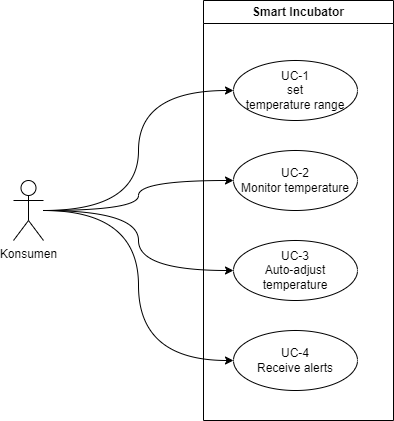

The diagram above was exported from draw.io. Its source (the exported page's mxGraphModel, read from the mxfile embedded in the PNG):
<mxGraphModel dx="1254" dy="649" grid="1" gridSize="10" guides="1" tooltips="1" connect="1" arrows="1" fold="1" page="1" pageScale="1" pageWidth="827" pageHeight="1169" math="0" shadow="0">
  <root>
    <mxCell id="0" />
    <mxCell id="1" parent="0" />
    <mxCell id="nDiGwY4RkGSosj_7sQlP-3" style="rounded=0;orthogonalLoop=1;jettySize=auto;html=1;entryX=0;entryY=0.5;entryDx=0;entryDy=0;edgeStyle=orthogonalEdgeStyle;elbow=vertical;curved=1;" edge="1" parent="1" source="nDiGwY4RkGSosj_7sQlP-7" target="nDiGwY4RkGSosj_7sQlP-9">
      <mxGeometry relative="1" as="geometry" />
    </mxCell>
    <mxCell id="nDiGwY4RkGSosj_7sQlP-4" style="rounded=0;orthogonalLoop=1;jettySize=auto;html=1;entryX=0;entryY=0.5;entryDx=0;entryDy=0;edgeStyle=orthogonalEdgeStyle;elbow=vertical;curved=1;" edge="1" parent="1" source="nDiGwY4RkGSosj_7sQlP-7" target="nDiGwY4RkGSosj_7sQlP-10">
      <mxGeometry relative="1" as="geometry" />
    </mxCell>
    <mxCell id="nDiGwY4RkGSosj_7sQlP-5" style="rounded=0;orthogonalLoop=1;jettySize=auto;html=1;entryX=0;entryY=0.5;entryDx=0;entryDy=0;edgeStyle=orthogonalEdgeStyle;elbow=vertical;curved=1;" edge="1" parent="1" source="nDiGwY4RkGSosj_7sQlP-7" target="nDiGwY4RkGSosj_7sQlP-11">
      <mxGeometry relative="1" as="geometry" />
    </mxCell>
    <mxCell id="nDiGwY4RkGSosj_7sQlP-6" style="rounded=0;orthogonalLoop=1;jettySize=auto;html=1;entryX=0;entryY=0.5;entryDx=0;entryDy=0;edgeStyle=orthogonalEdgeStyle;elbow=vertical;curved=1;" edge="1" parent="1" source="nDiGwY4RkGSosj_7sQlP-7" target="nDiGwY4RkGSosj_7sQlP-12">
      <mxGeometry relative="1" as="geometry" />
    </mxCell>
    <mxCell id="nDiGwY4RkGSosj_7sQlP-7" value="Konsumen" style="shape=umlActor;verticalLabelPosition=bottom;verticalAlign=top;html=1;outlineConnect=0;" vertex="1" parent="1">
      <mxGeometry x="60" y="210" width="30" height="60" as="geometry" />
    </mxCell>
    <mxCell id="nDiGwY4RkGSosj_7sQlP-8" value="Smart Incubator" style="swimlane;whiteSpace=wrap;html=1;" vertex="1" parent="1">
      <mxGeometry x="250" y="30" width="190" height="420" as="geometry" />
    </mxCell>
    <mxCell id="nDiGwY4RkGSosj_7sQlP-9" value="UC-1&lt;br&gt;set &lt;br&gt;temperature range" style="ellipse;whiteSpace=wrap;html=1;" vertex="1" parent="nDiGwY4RkGSosj_7sQlP-8">
      <mxGeometry x="30" y="60" width="124" height="60" as="geometry" />
    </mxCell>
    <mxCell id="nDiGwY4RkGSosj_7sQlP-10" value="UC-2&lt;br&gt;Monitor temperature" style="ellipse;whiteSpace=wrap;html=1;" vertex="1" parent="nDiGwY4RkGSosj_7sQlP-8">
      <mxGeometry x="30" y="150" width="124" height="60" as="geometry" />
    </mxCell>
    <mxCell id="nDiGwY4RkGSosj_7sQlP-11" value="UC-3&lt;br&gt;Auto-adjust temperature" style="ellipse;whiteSpace=wrap;html=1;" vertex="1" parent="nDiGwY4RkGSosj_7sQlP-8">
      <mxGeometry x="30" y="240" width="124" height="60" as="geometry" />
    </mxCell>
    <mxCell id="nDiGwY4RkGSosj_7sQlP-12" value="UC-4&lt;br&gt;Receive alerts&lt;br&gt;" style="ellipse;whiteSpace=wrap;html=1;" vertex="1" parent="nDiGwY4RkGSosj_7sQlP-8">
      <mxGeometry x="30" y="330" width="124" height="60" as="geometry" />
    </mxCell>
  </root>
</mxGraphModel>